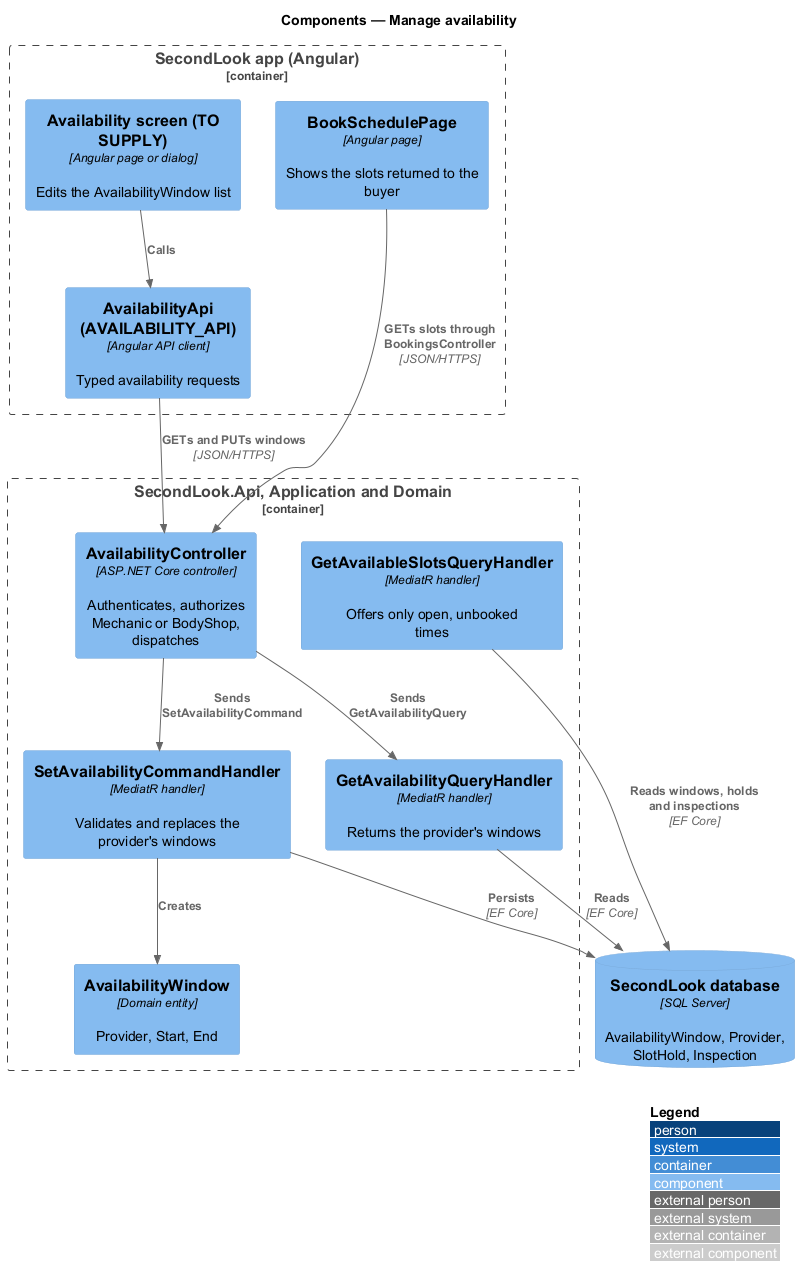

The diagram above was rendered by PlantUML. Its source (embedded in the PNG):
@startuml
!include <C4/C4_Component>
LAYOUT_WITH_LEGEND()
title Components — Manage availability

Container_Boundary(spa, "SecondLook app (Angular)") {
  Component(screen, "Availability screen (TO SUPPLY)", "Angular page or dialog", "Edits the AvailabilityWindow list")
  Component(client, "AvailabilityApi (AVAILABILITY_API)", "Angular API client", "Typed availability requests")
  Component(schedule, "BookSchedulePage", "Angular page", "Shows the slots returned to the buyer")
}
Container_Boundary(api, "SecondLook.Api, Application and Domain") {
  Component(ctrl, "AvailabilityController", "ASP.NET Core controller", "Authenticates, authorizes Mechanic or BodyShop, dispatches")
  Component(setH, "SetAvailabilityCommandHandler", "MediatR handler", "Validates and replaces the provider's windows")
  Component(getH, "GetAvailabilityQueryHandler", "MediatR handler", "Returns the provider's windows")
  Component(slotsH, "GetAvailableSlotsQueryHandler", "MediatR handler", "Offers only open, unbooked times")
  Component(entity, "AvailabilityWindow", "Domain entity", "Provider, Start, End")
}
ComponentDb(db, "SecondLook database", "SQL Server", "AvailabilityWindow, Provider, SlotHold, Inspection")

Rel(screen, client, "Calls")
Rel(client, ctrl, "GETs and PUTs windows", "JSON/HTTPS")
Rel(schedule, ctrl, "GETs slots through BookingsController", "JSON/HTTPS")
Rel(ctrl, setH, "Sends SetAvailabilityCommand")
Rel(ctrl, getH, "Sends GetAvailabilityQuery")
Rel(setH, entity, "Creates")
Rel(setH, db, "Persists", "EF Core")
Rel(getH, db, "Reads", "EF Core")
Rel(slotsH, db, "Reads windows, holds and inspections", "EF Core")
@enduml